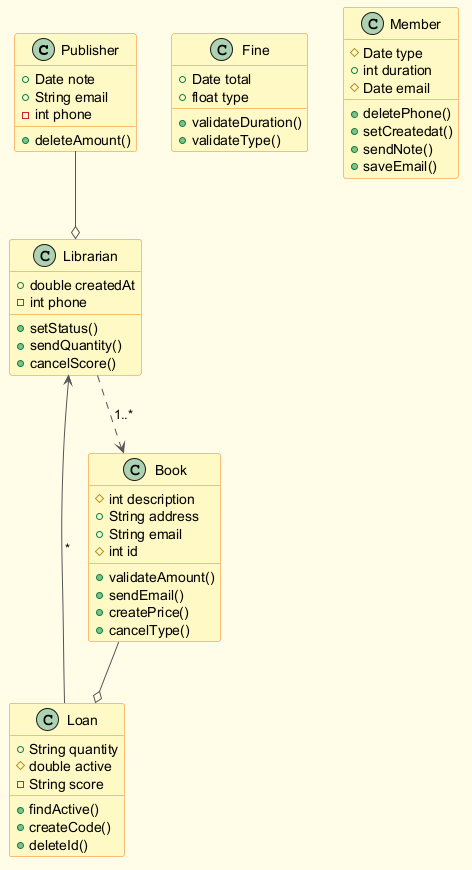

The diagram above was rendered by PlantUML. Its source (embedded in the PNG):
@startuml
skinparam backgroundColor #FFFDE7
skinparam classBackgroundColor #FFF9C4
skinparam classBorderColor #F57F17
skinparam ArrowColor #555555
class Publisher {
  +Date note
  +String email
  -int phone
  +deleteAmount()
}
class Loan {
  +String quantity
  #double active
  -String score
  +findActive()
  +createCode()
  +deleteId()
}
class Fine {
  +Date total
  +float type
  +validateDuration()
  +validateType()
}
class Librarian {
  +double createdAt
  -int phone
  +setStatus()
  +sendQuantity()
  +cancelScore()
}
class Member {
  #Date type
  +int duration
  #Date email
  +deletePhone()
  +setCreatedat()
  +sendNote()
  +saveEmail()
}
class Book {
  #int description
  +String address
  +String email
  #int id
  +validateAmount()
  +sendEmail()
  +createPrice()
  +cancelType()
}
Loan --> Librarian : "*"
Librarian ..> Book : "1..*"
Publisher --o Librarian
Book --o Loan
@enduml